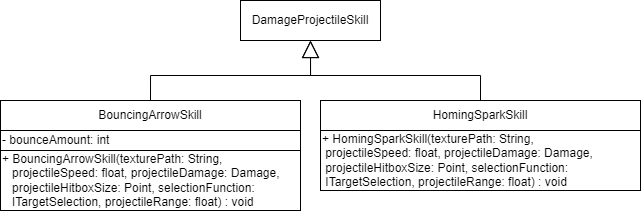

The diagram above was exported from draw.io. Its source (the exported page's mxGraphModel, read from the mxfile embedded in the PNG):
<mxGraphModel dx="961" dy="523" grid="1" gridSize="10" guides="1" tooltips="1" connect="1" arrows="1" fold="1" page="1" pageScale="1" pageWidth="827" pageHeight="1169" math="0" shadow="0">
  <root>
    <mxCell id="0" />
    <mxCell id="1" parent="0" />
    <mxCell id="saxExuk2gletovmnnJZW-9" value="DamageProjectileSkill" style="rounded=0;whiteSpace=wrap;html=1;" parent="1" vertex="1">
      <mxGeometry x="360" y="130" width="140" height="40" as="geometry" />
    </mxCell>
    <mxCell id="saxExuk2gletovmnnJZW-13" style="edgeStyle=orthogonalEdgeStyle;rounded=0;orthogonalLoop=1;jettySize=auto;html=1;exitX=0.5;exitY=0;exitDx=0;exitDy=0;entryX=0.5;entryY=1;entryDx=0;entryDy=0;endArrow=block;endFill=0;startSize=7;endSize=15;" parent="1" source="saxExuk2gletovmnnJZW-19" target="saxExuk2gletovmnnJZW-9" edge="1">
      <mxGeometry relative="1" as="geometry">
        <mxPoint x="270" y="230" as="sourcePoint" />
      </mxGeometry>
    </mxCell>
    <mxCell id="saxExuk2gletovmnnJZW-14" style="edgeStyle=orthogonalEdgeStyle;rounded=0;orthogonalLoop=1;jettySize=auto;html=1;exitX=0.5;exitY=0;exitDx=0;exitDy=0;entryX=0.5;entryY=1;entryDx=0;entryDy=0;endArrow=block;endFill=0;endSize=15;" parent="1" source="saxExuk2gletovmnnJZW-20" target="saxExuk2gletovmnnJZW-9" edge="1">
      <mxGeometry relative="1" as="geometry">
        <mxPoint x="595.9999999999998" y="230" as="sourcePoint" />
      </mxGeometry>
    </mxCell>
    <mxCell id="saxExuk2gletovmnnJZW-19" value="BouncingArrowSkill" style="rounded=0;whiteSpace=wrap;html=1;" parent="1" vertex="1">
      <mxGeometry x="120" y="230" width="300" height="30" as="geometry" />
    </mxCell>
    <mxCell id="saxExuk2gletovmnnJZW-20" value="HomingSparkSkill" style="rounded=0;whiteSpace=wrap;html=1;" parent="1" vertex="1">
      <mxGeometry x="440" y="230" width="320" height="30" as="geometry" />
    </mxCell>
    <mxCell id="hM2szUcvU66wUGxsxTJx-1" value="- bounceAmount: int" style="rounded=0;whiteSpace=wrap;html=1;align=left;" vertex="1" parent="1">
      <mxGeometry x="120" y="260" width="300" height="20" as="geometry" />
    </mxCell>
    <mxCell id="hM2szUcvU66wUGxsxTJx-2" value="+ BouncingArrowSkill(texturePath: String,&amp;nbsp; &amp;nbsp; &amp;nbsp; &amp;nbsp; &amp;nbsp; &amp;nbsp; &amp;nbsp; &amp;nbsp; &amp;nbsp; &amp;nbsp; &amp;nbsp; &amp;nbsp; &amp;nbsp; &amp;nbsp;projectileSpeed: float, projectileDamage: Damage,&amp;nbsp; &amp;nbsp; &amp;nbsp; &amp;nbsp; &amp;nbsp;projectileHitboxSize: Point, selectionFunction:&amp;nbsp; &amp;nbsp; &amp;nbsp; &amp;nbsp; &amp;nbsp; &amp;nbsp; &amp;nbsp; &amp;nbsp; &amp;nbsp;ITargetSelection, projectileRange: float) : void" style="rounded=0;whiteSpace=wrap;html=1;align=left;" vertex="1" parent="1">
      <mxGeometry x="120" y="280" width="300" height="60" as="geometry" />
    </mxCell>
    <mxCell id="hM2szUcvU66wUGxsxTJx-3" value="+ HomingSparkSkill(texturePath: String,&amp;nbsp; &amp;nbsp; &amp;nbsp; &amp;nbsp; &amp;nbsp; &amp;nbsp; &amp;nbsp; &amp;nbsp; &amp;nbsp; &amp;nbsp; &amp;nbsp; &amp;nbsp; &amp;nbsp; &amp;nbsp; &amp;nbsp; &amp;nbsp; &amp;nbsp;projectileSpeed: float, projectileDamage: Damage,&amp;nbsp; &amp;nbsp; &amp;nbsp; &amp;nbsp; &amp;nbsp; &amp;nbsp; &amp;nbsp; &amp;nbsp;projectileHitboxSize: Point, selectionFunction:&amp;nbsp; &amp;nbsp; &amp;nbsp; &amp;nbsp; &amp;nbsp; &amp;nbsp; &amp;nbsp; &amp;nbsp; &amp;nbsp; &amp;nbsp; &amp;nbsp; &amp;nbsp;ITargetSelection, projectileRange: float) : void" style="rounded=0;whiteSpace=wrap;html=1;align=left;" vertex="1" parent="1">
      <mxGeometry x="440" y="260" width="320" height="60" as="geometry" />
    </mxCell>
  </root>
</mxGraphModel>